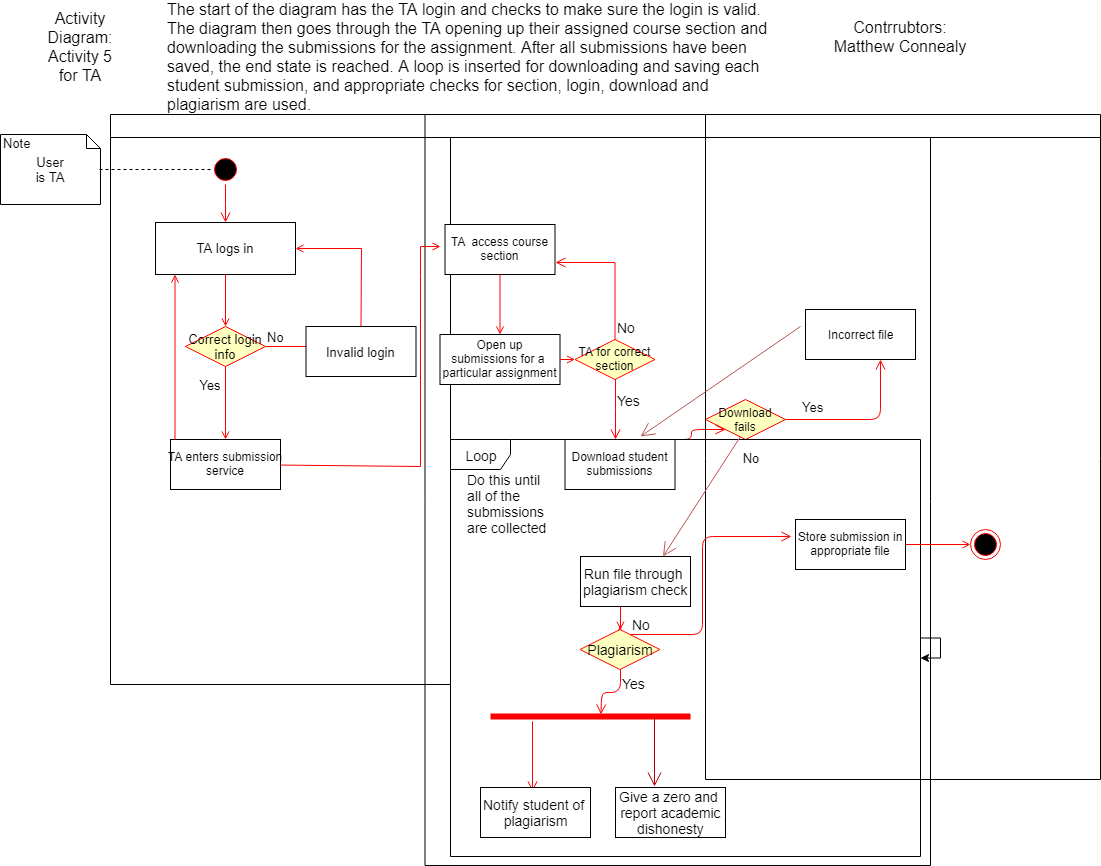

The diagram above was exported from draw.io. Its source (the exported page's mxGraphModel, read from the mxfile embedded in the PNG):
<mxGraphModel dx="854" dy="468" grid="1" gridSize="10" guides="1" tooltips="1" connect="1" arrows="1" fold="1" page="1" pageScale="1" pageWidth="1169" pageHeight="826" background="#ffffff" math="0" shadow="0">
  <root>
    <mxCell id="0" />
    <mxCell id="1" parent="0" />
    <mxCell id="2" value="" style="swimlane;whiteSpace=wrap" parent="1" vertex="1">
      <mxGeometry x="130" y="128" width="340" height="570" as="geometry" />
    </mxCell>
    <mxCell id="5" value="" style="ellipse;shape=startState;fillColor=#000000;strokeColor=#ff0000;" parent="2" vertex="1">
      <mxGeometry x="100" y="40" width="30" height="30" as="geometry" />
    </mxCell>
    <mxCell id="10" value="TA enters submission&#10;service" style="" parent="2" vertex="1">
      <mxGeometry x="60" y="325" width="110" height="50" as="geometry" />
    </mxCell>
    <mxCell id="11" value="" style="endArrow=open;strokeColor=#FF0000;endFill=1;rounded=0;exitX=0.5;exitY=1;exitDx=0;exitDy=0;" parent="2" source="M4NUI-Pn5Tpb_fHqDj4P-45" target="10" edge="1">
      <mxGeometry relative="1" as="geometry">
        <mxPoint x="115" y="270" as="sourcePoint" />
      </mxGeometry>
    </mxCell>
    <mxCell id="M4NUI-Pn5Tpb_fHqDj4P-45" value="Correct login info" style="rhombus;whiteSpace=wrap;html=1;fillColor=#ffffc0;strokeColor=#ff0000;fontSize=13;" parent="2" vertex="1">
      <mxGeometry x="75" y="212" width="80" height="40" as="geometry" />
    </mxCell>
    <mxCell id="M4NUI-Pn5Tpb_fHqDj4P-46" value="No" style="edgeStyle=orthogonalEdgeStyle;html=1;align=left;verticalAlign=bottom;endArrow=open;endSize=8;strokeColor=#ff0000;fontSize=13;" parent="2" source="M4NUI-Pn5Tpb_fHqDj4P-45" edge="1">
      <mxGeometry x="-1" relative="1" as="geometry">
        <mxPoint x="205.5" y="232" as="targetPoint" />
      </mxGeometry>
    </mxCell>
    <mxCell id="M4NUI-Pn5Tpb_fHqDj4P-48" value="Yes" style="text;html=1;strokeColor=none;fillColor=none;align=center;verticalAlign=middle;whiteSpace=wrap;rounded=0;fontSize=13;" parent="2" vertex="1">
      <mxGeometry x="80" y="260" width="40" height="20" as="geometry" />
    </mxCell>
    <mxCell id="M4NUI-Pn5Tpb_fHqDj4P-49" value="Invalid login" style="html=1;fontSize=13;" parent="2" vertex="1">
      <mxGeometry x="195.5" y="212" width="110" height="50" as="geometry" />
    </mxCell>
    <mxCell id="7" value="TA logs in" style="fontSize=13;" parent="2" vertex="1">
      <mxGeometry x="45" y="108" width="140" height="52" as="geometry" />
    </mxCell>
    <mxCell id="12" value="" style="edgeStyle=elbowEdgeStyle;elbow=horizontal;strokeColor=#FF0000;endArrow=open;endFill=1;rounded=0" parent="2" source="10" target="7" edge="1">
      <mxGeometry width="100" height="100" relative="1" as="geometry">
        <mxPoint x="194.5" y="290" as="sourcePoint" />
        <mxPoint x="294.5" y="190" as="targetPoint" />
        <Array as="points">
          <mxPoint x="64.5" y="250" />
        </Array>
      </mxGeometry>
    </mxCell>
    <mxCell id="6" value="" style="edgeStyle=elbowEdgeStyle;elbow=horizontal;verticalAlign=bottom;endArrow=open;endSize=8;strokeColor=#FF0000;endFill=1;rounded=0" parent="2" source="5" target="7" edge="1">
      <mxGeometry x="134.5" y="40" as="geometry">
        <mxPoint x="149.5" y="110" as="targetPoint" />
      </mxGeometry>
    </mxCell>
    <mxCell id="9" value="" style="endArrow=open;strokeColor=#FF0000;endFill=1;rounded=0;entryX=0.5;entryY=0;entryDx=0;entryDy=0;" parent="2" source="7" target="M4NUI-Pn5Tpb_fHqDj4P-45" edge="1">
      <mxGeometry relative="1" as="geometry">
        <mxPoint x="149.5" y="220" as="targetPoint" />
      </mxGeometry>
    </mxCell>
    <mxCell id="M4NUI-Pn5Tpb_fHqDj4P-50" value="" style="endArrow=open;strokeColor=#FF0000;endFill=1;rounded=0;exitX=0.5;exitY=0;exitDx=0;exitDy=0;entryX=1;entryY=0.5;entryDx=0;entryDy=0;" parent="2" source="M4NUI-Pn5Tpb_fHqDj4P-49" target="7" edge="1">
      <mxGeometry relative="1" as="geometry">
        <mxPoint x="141" y="185.5" as="sourcePoint" />
        <mxPoint x="251" y="132" as="targetPoint" />
        <Array as="points">
          <mxPoint x="251" y="134" />
        </Array>
      </mxGeometry>
    </mxCell>
    <mxCell id="3" value="" style="swimlane;whiteSpace=wrap;startSize=23;" parent="1" vertex="1">
      <mxGeometry x="444.5" y="128" width="505.5" height="751" as="geometry" />
    </mxCell>
    <mxCell id="15" value="TA  access course&#10;section" style="" parent="3" vertex="1">
      <mxGeometry x="20" y="110" width="110" height="50" as="geometry" />
    </mxCell>
    <mxCell id="16" value="Open up&#10;submissions for a &#10;particular assignment" style="" parent="3" vertex="1">
      <mxGeometry x="15" y="220" width="120" height="50" as="geometry" />
    </mxCell>
    <mxCell id="17" value="" style="endArrow=open;strokeColor=#FF0000;endFill=1;rounded=0" parent="3" source="15" target="16" edge="1">
      <mxGeometry relative="1" as="geometry" />
    </mxCell>
    <mxCell id="21" value="TA for correct&#10;section" style="rhombus;fillColor=#ffffc0;strokeColor=#ff0000;" parent="3" vertex="1">
      <mxGeometry x="150" y="225" width="80" height="40" as="geometry" />
    </mxCell>
    <mxCell id="22" value="No" style="edgeStyle=elbowEdgeStyle;elbow=horizontal;align=left;verticalAlign=bottom;endArrow=open;endSize=8;strokeColor=#FF0000;exitX=0.5;exitY=0;endFill=1;rounded=0;entryX=1;entryY=0.75;fontSize=14;entryDx=0;entryDy=0;" parent="3" source="21" target="15" edge="1">
      <mxGeometry x="-1" relative="1" as="geometry">
        <mxPoint x="155.5" y="148" as="targetPoint" />
        <Array as="points">
          <mxPoint x="190" y="180" />
        </Array>
      </mxGeometry>
    </mxCell>
    <mxCell id="23" value="Yes" style="edgeStyle=elbowEdgeStyle;elbow=horizontal;align=left;verticalAlign=top;endArrow=open;endSize=8;strokeColor=#FF0000;endFill=1;rounded=0;fontSize=14;" parent="3" source="21" target="30" edge="1">
      <mxGeometry x="0.0041" y="-23" relative="1" as="geometry">
        <mxPoint x="190" y="305" as="targetPoint" />
        <mxPoint x="23" y="-23" as="offset" />
      </mxGeometry>
    </mxCell>
    <mxCell id="24" value="" style="endArrow=open;strokeColor=#FF0000;endFill=1;rounded=0" parent="3" source="16" target="21" edge="1">
      <mxGeometry relative="1" as="geometry" />
    </mxCell>
    <mxCell id="30" value="Download student&#10;submissions" style="" parent="3" vertex="1">
      <mxGeometry x="140" y="325" width="110" height="50" as="geometry" />
    </mxCell>
    <mxCell id="1BORWrTV3Khgwmr3JjKC-49" value="Run file through&amp;nbsp;&lt;br&gt;plagiarism check" style="html=1;fontSize=14;" parent="3" vertex="1">
      <mxGeometry x="155.5" y="442" width="110" height="50" as="geometry" />
    </mxCell>
    <mxCell id="1BORWrTV3Khgwmr3JjKC-55" value="" style="shape=line;html=1;strokeWidth=6;strokeColor=#ff0000;fontSize=14;" parent="3" vertex="1">
      <mxGeometry x="65.5" y="597" width="200" height="10" as="geometry" />
    </mxCell>
    <mxCell id="1BORWrTV3Khgwmr3JjKC-56" value="" style="edgeStyle=orthogonalEdgeStyle;html=1;verticalAlign=bottom;endArrow=open;endSize=8;strokeColor=#ff0000;fontSize=14;" parent="3" source="1BORWrTV3Khgwmr3JjKC-55" edge="1">
      <mxGeometry relative="1" as="geometry">
        <mxPoint x="107.5" y="677" as="targetPoint" />
        <Array as="points">
          <mxPoint x="107" y="677" />
        </Array>
      </mxGeometry>
    </mxCell>
    <mxCell id="1BORWrTV3Khgwmr3JjKC-63" value="" style="endArrow=open;endFill=1;endSize=12;html=1;fontSize=14;verticalAlign=middle;fillColor=#e51400;strokeColor=#B20000;" parent="3" edge="1">
      <mxGeometry width="160" relative="1" as="geometry">
        <mxPoint x="229.5" y="602.5" as="sourcePoint" />
        <mxPoint x="229.5" y="672" as="targetPoint" />
      </mxGeometry>
    </mxCell>
    <mxCell id="1BORWrTV3Khgwmr3JjKC-42" value="Do this until all of the submissions are collected" style="text;html=1;strokeColor=none;fillColor=none;align=left;verticalAlign=middle;whiteSpace=wrap;rounded=0;fontSize=14;" parent="3" vertex="1">
      <mxGeometry x="40" y="381" width="90" height="16" as="geometry" />
    </mxCell>
    <mxCell id="ThQhQ5ixw1Gzif4jofJ5-41" value="Download fails" style="rhombus;whiteSpace=wrap;html=1;fillColor=#ffffc0;strokeColor=#ff0000;" parent="3" vertex="1">
      <mxGeometry x="280.5" y="285" width="80" height="40" as="geometry" />
    </mxCell>
    <mxCell id="ThQhQ5ixw1Gzif4jofJ5-42" value="&lt;font style=&quot;font-size: 13px&quot;&gt;Yes&lt;/font&gt;" style="edgeStyle=orthogonalEdgeStyle;html=1;align=left;verticalAlign=bottom;endArrow=open;endSize=8;strokeColor=#ff0000;" parent="3" source="ThQhQ5ixw1Gzif4jofJ5-41" edge="1">
      <mxGeometry x="-0.8" y="3" relative="1" as="geometry">
        <mxPoint x="455.5" y="245" as="targetPoint" />
        <mxPoint as="offset" />
      </mxGeometry>
    </mxCell>
    <mxCell id="ThQhQ5ixw1Gzif4jofJ5-45" value="" style="edgeStyle=orthogonalEdgeStyle;html=1;verticalAlign=bottom;endArrow=open;endSize=8;strokeColor=#ff0000;entryX=0;entryY=1;entryDx=0;entryDy=0;" parent="3" target="ThQhQ5ixw1Gzif4jofJ5-41" edge="1">
      <mxGeometry relative="1" as="geometry">
        <mxPoint x="285.5" y="252" as="targetPoint" />
        <mxPoint x="252.5" y="325" as="sourcePoint" />
      </mxGeometry>
    </mxCell>
    <mxCell id="1BORWrTV3Khgwmr3JjKC-41" value="Loop" style="shape=umlFrame;whiteSpace=wrap;html=1;fontSize=14;" parent="3" vertex="1">
      <mxGeometry x="25.5" y="325" width="470" height="417" as="geometry" />
    </mxCell>
    <mxCell id="ThQhQ5ixw1Gzif4jofJ5-46" style="edgeStyle=orthogonalEdgeStyle;rounded=0;orthogonalLoop=1;jettySize=auto;html=1;" parent="3" source="1BORWrTV3Khgwmr3JjKC-41" target="1BORWrTV3Khgwmr3JjKC-41" edge="1">
      <mxGeometry relative="1" as="geometry" />
    </mxCell>
    <mxCell id="4" value="" style="swimlane;whiteSpace=wrap;startSize=23;" parent="1" vertex="1">
      <mxGeometry x="725" y="128" width="395" height="665" as="geometry" />
    </mxCell>
    <mxCell id="33" value="Store submission in&#10;appropriate file" style="" parent="4" vertex="1">
      <mxGeometry x="90" y="405" width="110" height="50" as="geometry" />
    </mxCell>
    <mxCell id="39" value="" style="endArrow=open;strokeColor=#FF0000;endFill=1;rounded=0" parent="4" source="38" edge="1">
      <mxGeometry relative="1" as="geometry">
        <mxPoint x="265" y="430" as="targetPoint" />
        <Array as="points">
          <mxPoint x="265" y="430" />
        </Array>
      </mxGeometry>
    </mxCell>
    <mxCell id="1BORWrTV3Khgwmr3JjKC-51" value="No" style="edgeStyle=orthogonalEdgeStyle;html=1;align=left;verticalAlign=bottom;endArrow=open;endSize=8;strokeColor=#ff0000;fontSize=14;" parent="4" source="1BORWrTV3Khgwmr3JjKC-50" edge="1">
      <mxGeometry x="-1" relative="1" as="geometry">
        <mxPoint x="85.5" y="422" as="targetPoint" />
        <Array as="points">
          <mxPoint x="-3" y="520" />
          <mxPoint x="-3" y="422" />
        </Array>
      </mxGeometry>
    </mxCell>
    <mxCell id="1BORWrTV3Khgwmr3JjKC-52" value="Yes" style="edgeStyle=orthogonalEdgeStyle;html=1;align=left;verticalAlign=top;endArrow=open;endSize=8;strokeColor=#ff0000;fontSize=14;" parent="4" source="1BORWrTV3Khgwmr3JjKC-50" edge="1">
      <mxGeometry x="-1" relative="1" as="geometry">
        <mxPoint x="-104.5" y="600" as="targetPoint" />
      </mxGeometry>
    </mxCell>
    <mxCell id="38" value="" style="ellipse;shape=endState;fillColor=#000000;strokeColor=#ff0000" parent="4" vertex="1">
      <mxGeometry x="265" y="415" width="30" height="30" as="geometry" />
    </mxCell>
    <mxCell id="1BORWrTV3Khgwmr3JjKC-68" value="" style="endArrow=open;strokeColor=#FF0000;endFill=1;rounded=0" parent="4" source="33" target="38" edge="1">
      <mxGeometry relative="1" as="geometry">
        <mxPoint x="925" y="558" as="sourcePoint" />
        <mxPoint x="990" y="558" as="targetPoint" />
        <Array as="points" />
      </mxGeometry>
    </mxCell>
    <mxCell id="ThQhQ5ixw1Gzif4jofJ5-47" value="Incorrect file" style="html=1;" parent="4" vertex="1">
      <mxGeometry x="100" y="195" width="110" height="50" as="geometry" />
    </mxCell>
    <mxCell id="ThQhQ5ixw1Gzif4jofJ5-48" value="" style="endArrow=open;endFill=1;endSize=12;html=1;fillColor=#f8cecc;strokeColor=#b85450;" parent="4" edge="1">
      <mxGeometry width="160" relative="1" as="geometry">
        <mxPoint x="95" y="212" as="sourcePoint" />
        <mxPoint x="-65" y="322" as="targetPoint" />
      </mxGeometry>
    </mxCell>
    <mxCell id="ThQhQ5ixw1Gzif4jofJ5-49" value="" style="endArrow=open;endFill=1;endSize=12;html=1;entryX=0.75;entryY=0;entryDx=0;entryDy=0;fillColor=#f8cecc;strokeColor=#b85450;" parent="4" target="1BORWrTV3Khgwmr3JjKC-49" edge="1">
      <mxGeometry width="160" relative="1" as="geometry">
        <mxPoint x="35" y="322" as="sourcePoint" />
        <mxPoint x="185" y="332" as="targetPoint" />
      </mxGeometry>
    </mxCell>
    <mxCell id="ThQhQ5ixw1Gzif4jofJ5-50" value="&lt;font style=&quot;font-size: 13px&quot;&gt;No&lt;/font&gt;" style="text;html=1;strokeColor=none;fillColor=none;align=center;verticalAlign=middle;whiteSpace=wrap;rounded=0;" parent="4" vertex="1">
      <mxGeometry x="25" y="333" width="40" height="20" as="geometry" />
    </mxCell>
    <mxCell id="20" value="" style="endArrow=open;strokeColor=#FF0000;endFill=1;rounded=0;" parent="1" source="10" edge="1">
      <mxGeometry relative="1" as="geometry">
        <mxPoint x="460" y="260" as="targetPoint" />
        <Array as="points">
          <mxPoint x="440" y="480" />
          <mxPoint x="440" y="290" />
          <mxPoint x="440" y="260" />
        </Array>
      </mxGeometry>
    </mxCell>
    <mxCell id="M4NUI-Pn5Tpb_fHqDj4P-41" value="Note" style="shape=note;whiteSpace=wrap;html=1;size=14;verticalAlign=top;align=left;spacingTop=-6;fontSize=13;" parent="1" vertex="1">
      <mxGeometry x="20" y="148" width="100" height="70" as="geometry" />
    </mxCell>
    <mxCell id="M4NUI-Pn5Tpb_fHqDj4P-43" value="User is TA" style="text;html=1;strokeColor=none;fillColor=none;align=center;verticalAlign=middle;whiteSpace=wrap;rounded=0;fontSize=13;" parent="1" vertex="1">
      <mxGeometry x="50" y="173" width="40" height="20" as="geometry" />
    </mxCell>
    <mxCell id="M4NUI-Pn5Tpb_fHqDj4P-44" value="" style="endArrow=none;dashed=1;html=1;fontSize=13;entryX=0;entryY=0.5;entryDx=0;entryDy=0;exitX=0.99;exitY=0.5;exitDx=0;exitDy=0;exitPerimeter=0;" parent="1" source="M4NUI-Pn5Tpb_fHqDj4P-41" target="5" edge="1">
      <mxGeometry width="50" height="50" relative="1" as="geometry">
        <mxPoint x="130" y="220" as="sourcePoint" />
        <mxPoint x="180" y="170" as="targetPoint" />
      </mxGeometry>
    </mxCell>
    <mxCell id="1BORWrTV3Khgwmr3JjKC-53" value="" style="edgeStyle=elbowEdgeStyle;elbow=horizontal;strokeColor=#FF0000;endArrow=open;endFill=1;rounded=0" parent="1" source="1BORWrTV3Khgwmr3JjKC-50" edge="1">
      <mxGeometry width="100" height="100" relative="1" as="geometry">
        <mxPoint x="640" y="620" as="sourcePoint" />
        <mxPoint x="640" y="640" as="targetPoint" />
        <Array as="points">
          <mxPoint x="639.5" y="630" />
        </Array>
      </mxGeometry>
    </mxCell>
    <mxCell id="1BORWrTV3Khgwmr3JjKC-50" value="Plagiarism" style="rhombus;whiteSpace=wrap;html=1;fillColor=#ffffc0;strokeColor=#ff0000;fontSize=14;" parent="1" vertex="1">
      <mxGeometry x="599.5" y="643" width="80" height="40" as="geometry" />
    </mxCell>
    <mxCell id="1BORWrTV3Khgwmr3JjKC-54" value="" style="edgeStyle=elbowEdgeStyle;elbow=horizontal;strokeColor=#FF0000;endArrow=open;endFill=1;rounded=0" parent="1" target="1BORWrTV3Khgwmr3JjKC-50" edge="1">
      <mxGeometry width="100" height="100" relative="1" as="geometry">
        <mxPoint x="640" y="620" as="sourcePoint" />
        <mxPoint x="640" y="640" as="targetPoint" />
        <Array as="points" />
      </mxGeometry>
    </mxCell>
    <mxCell id="1BORWrTV3Khgwmr3JjKC-57" value="Notify student of&amp;nbsp;&lt;br&gt;plagiarism" style="html=1;fontSize=14;" parent="1" vertex="1">
      <mxGeometry x="500" y="801" width="110" height="50" as="geometry" />
    </mxCell>
    <mxCell id="1BORWrTV3Khgwmr3JjKC-65" value="Give a zero and&amp;nbsp;&lt;br&gt;report academic&lt;br&gt;dishonesty" style="html=1;fontSize=14;" parent="1" vertex="1">
      <mxGeometry x="635" y="801" width="110" height="50" as="geometry" />
    </mxCell>
    <mxCell id="ThQhQ5ixw1Gzif4jofJ5-51" value="&lt;font style=&quot;font-size: 16px&quot;&gt;Activity Diagram: Activity 5 for TA&lt;/font&gt;" style="text;html=1;strokeColor=none;fillColor=none;align=center;verticalAlign=middle;whiteSpace=wrap;rounded=0;" parent="1" vertex="1">
      <mxGeometry x="80" y="50" width="40" height="20" as="geometry" />
    </mxCell>
    <mxCell id="ThQhQ5ixw1Gzif4jofJ5-53" value="&lt;font style=&quot;font-size: 16px&quot;&gt;The start of the diagram has the TA login and checks to make sure the login is valid. The diagram then goes through the TA opening up their assigned course section and downloading the submissions for the assignment. After all submissions have been saved, the end state is reached. A loop is inserted for downloading and saving each student submission, and appropriate checks for section, login, download and plagiarism are used.&lt;/font&gt;" style="text;html=1;strokeColor=none;fillColor=none;align=left;verticalAlign=middle;whiteSpace=wrap;rounded=0;" parent="1" vertex="1">
      <mxGeometry x="185" y="60" width="616" height="20" as="geometry" />
    </mxCell>
    <mxCell id="ThQhQ5ixw1Gzif4jofJ5-55" value="&lt;font style=&quot;font-size: 16px&quot;&gt;Contrrubtors: Matthew Connealy&lt;/font&gt;" style="text;html=1;strokeColor=none;fillColor=none;align=center;verticalAlign=middle;whiteSpace=wrap;rounded=0;" parent="1" vertex="1">
      <mxGeometry x="840" y="40" width="160" height="20" as="geometry" />
    </mxCell>
  </root>
</mxGraphModel>